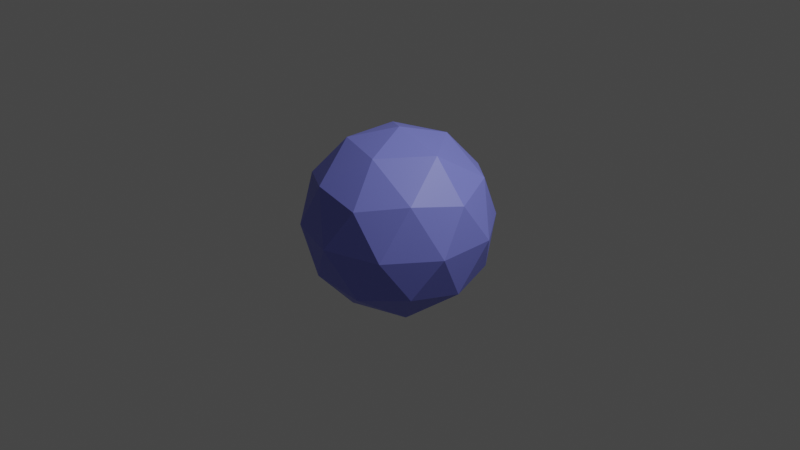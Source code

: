 # Source: sphere_highlight.blend  (saved by Blender 2.80.74; exported with 4.5.12 LTS)
import bpy
from mathutils import Matrix  # noqa: F401  (used for matrix-valued properties, if any)

bpy.ops.wm.read_factory_settings(use_empty=True)
scene = bpy.context.scene
scene.name = 'Scene'

# ---- collections
col_collection = bpy.data.collections.new('Collection'); scene.collection.children.link(col_collection)

# ---- materials (node trees are filled in below, after node groups)
mat_material_001 = bpy.data.materials.new('Material.001')
mat_material_001.use_transparent_shadow = False

# ---- material node trees
mat_material_001.use_nodes = True; mat_material_001.node_tree.nodes.clear()
_N = mat_material_001.node_tree.nodes; _L = mat_material_001.node_tree.links
n0 = _N.new('ShaderNodeOutputMaterial'); n0.name = 'Material Output'; n0.location = (300, 300)
n1 = _N.new('ShaderNodeBsdfPrincipled'); n1.name = 'Principled BSDF'; n1.location = (10, 300)
n1.distribution = 'GGX'
n1.subsurface_method = 'BURLEY'
n1.inputs[0].default_value = (0.217, 0.2394, 0.8, 1.0)
n1.inputs[3].default_value = 1.45
n1.inputs[27].default_value = (0.0, 0.0, 0.0, 1.0)
n1.inputs[28].default_value = 1.0
_L.new(n1.outputs[0], n0.inputs[0])
n0.is_active_output = True

# ---- world
world_world = bpy.data.worlds.new('World'); scene.world = world_world
world_world.use_nodes = True; world_world.node_tree.nodes.clear()
_N = world_world.node_tree.nodes; _L = world_world.node_tree.links
n0 = _N.new('ShaderNodeOutputWorld'); n0.name = 'World Output'; n0.location = (300, 300)
n1 = _N.new('ShaderNodeBackground'); n1.name = 'Background'; n1.location = (10, 300)
n1.inputs[0].default_value = (0.05088, 0.05088, 0.05088, 1.0)
_L.new(n1.outputs[0], n0.inputs[0])
n0.is_active_output = True
world_world.color = (0.05088, 0.05088, 0.05088)
world_world.use_sun_shadow = False
world_world.sun_shadow_jitter_overblur = 0.0

# ---- cameras
cam_camera = bpy.data.cameras.new('Camera')
cam_camera.clip_end = 100.0
cam_camera.ortho_scale = 7.314

# ---- lights
light_light = bpy.data.lights.new('Light', 'POINT')
light_light.transmission_factor = 0.0
light_light.energy = 1000.0
light_light.shadow_soft_size = 0.1
light_light.shadow_maximum_resolution = 0.006
light_light.use_absolute_resolution = True

# ---- meshes
me_icosphere = bpy.data.meshes.new('Icosphere')
me_icosphere.from_pydata([(0.0, 0.0, -1.0), (0.7236, -0.5257, -0.4472), (-0.2764, -0.8506, -0.4472), (-0.8944, 0.0, -0.4472), (-0.2764, 0.8506, -0.4472), (0.7236, 0.5257, -0.4472), (0.2764, -0.8506, 0.4472), (-0.7236, -0.5257, 0.4472), (-0.7236, 0.5257, 0.4472), (0.2764, 0.8506, 0.4472), (0.8944, 0.0, 0.4472), (0.0, 0.0, 1.0), (-0.1625, -0.5, -0.8507), (0.4253, -0.309, -0.8507), (0.2629, -0.809, -0.5257), (0.8506, 0.0, -0.5257), (0.4253, 0.309, -0.8507), (-0.5257, 0.0, -0.8507), (-0.6882, -0.5, -0.5257), (-0.1625, 0.5, -0.8507), (-0.6882, 0.5, -0.5257), (0.2629, 0.809, -0.5257), (0.9511, -0.309, 0.0), (0.9511, 0.309, 0.0), (0.0, -1.0, 0.0), (0.5878, -0.809, 0.0), (-0.9511, -0.309, 0.0), (-0.5878, -0.809, 0.0), (-0.5878, 0.809, 0.0), (-0.9511, 0.309, 0.0), (0.5878, 0.809, 0.0), (0.0, 1.0, 0.0), (0.6882, -0.5, 0.5257), (-0.2629, -0.809, 0.5257), (-0.8506, 0.0, 0.5257), (-0.2629, 0.809, 0.5257), (0.6882, 0.5, 0.5257), (0.1625, -0.5, 0.8507), (0.5257, 0.0, 0.8507), (-0.4253, -0.309, 0.8507), (-0.4253, 0.309, 0.8507), (0.1625, 0.5, 0.8507)], [], [(0, 13, 12), (1, 13, 15), (0, 12, 17), (0, 17, 19), (0, 19, 16), (1, 15, 22), (2, 14, 24), (3, 18, 26), (4, 20, 28), (5, 21, 30), (1, 22, 25), (2, 24, 27), (3, 26, 29), (4, 28, 31), (5, 30, 23), (6, 32, 37), (7, 33, 39), (8, 34, 40), (9, 35, 41), (10, 36, 38), (38, 41, 11), (38, 36, 41), (36, 9, 41), (41, 40, 11), (41, 35, 40), (35, 8, 40), (40, 39, 11), (40, 34, 39), (34, 7, 39), (39, 37, 11), (39, 33, 37), (33, 6, 37), (37, 38, 11), (37, 32, 38), (32, 10, 38), (23, 36, 10), (23, 30, 36), (30, 9, 36), (31, 35, 9), (31, 28, 35), (28, 8, 35), (29, 34, 8), (29, 26, 34), (26, 7, 34), (27, 33, 7), (27, 24, 33), (24, 6, 33), (25, 32, 6), (25, 22, 32), (22, 10, 32), (30, 31, 9), (30, 21, 31), (21, 4, 31), (28, 29, 8), (28, 20, 29), (20, 3, 29), (26, 27, 7), (26, 18, 27), (18, 2, 27), (24, 25, 6), (24, 14, 25), (14, 1, 25), (22, 23, 10), (22, 15, 23), (15, 5, 23), (16, 21, 5), (16, 19, 21), (19, 4, 21), (19, 20, 4), (19, 17, 20), (17, 3, 20), (17, 18, 3), (17, 12, 18), (12, 2, 18), (15, 16, 5), (15, 13, 16), (13, 0, 16), (12, 14, 2), (12, 13, 14), (13, 1, 14)])
_uv = me_icosphere.uv_layers.new(name='UVMap')
_uv.uv.foreach_set('vector', [0.8182, 0.0, 0.7727, 0.07873, 0.8636, 0.07873, 0.7273, 0.1575, 0.6818, 0.07873, 0.6364, 0.1575, 0.09091, 0.0, 0.04545, 0.07873, 0.1364, 0.07873, 0.2727, 0.0, 0.2273, 0.07873, 0.3182, 0.07873, 0.4545, 0.0, 0.4091, 0.07873, 0.5, 0.07873, 0.7273, 0.1575, 0.6364, 0.1575, 0.6818, 0.2362, 0.9091, 0.1575, 0.8182, 0.1575, 0.8636, 0.2362, 0.1818, 0.1575, 0.09091, 0.1575, 0.1364, 0.2362, 0.3636, 0.1575, 0.2727, 0.1575, 0.3182, 0.2362, 0.5455, 0.1575, 0.4545, 0.1575, 0.5, 0.2362, 0.7273, 0.1575, 0.6818, 0.2362, 0.7727, 0.2362, 0.9091, 0.1575, 0.8636, 0.2362, 0.9545, 0.2362, 0.1818, 0.1575, 0.1364, 0.2362, 0.2273, 0.2362, 0.3636, 0.1575, 0.3182, 0.2362, 0.4091, 0.2362, 0.5455, 0.1575, 0.5, 0.2362, 0.5909, 0.2362, 0.8182, 0.3149, 0.7273, 0.3149, 0.7727, 0.3937, 1.0, 0.3149, 0.9091, 0.3149, 0.9545, 0.3937, 0.2727, 0.3149, 0.1818, 0.3149, 0.2273, 0.3937, 0.4545, 0.3149, 0.3636, 0.3149, 0.4091, 0.3937, 0.6364, 0.3149, 0.5455, 0.3149, 0.5909, 0.3937, 0.5909, 0.3937, 0.5, 0.3937, 0.5455, 0.4724, 0.5909, 0.3937, 0.5455, 0.3149, 0.5, 0.3937, 0.5455, 0.3149, 0.4545, 0.3149, 0.5, 0.3937, 0.4091, 0.3937, 0.3182, 0.3937, 0.3636, 0.4724, 0.4091, 0.3937, 0.3636, 0.3149, 0.3182, 0.3937, 0.3636, 0.3149, 0.2727, 0.3149, 0.3182, 0.3937, 0.2273, 0.3937, 0.1364, 0.3937, 0.1818, 0.4724, 0.2273, 0.3937, 0.1818, 0.3149, 0.1364, 0.3937, 0.1818, 0.3149, 0.09091, 0.3149, 0.1364, 0.3937, 0.9545, 0.3937, 0.8636, 0.3937, 0.9091, 0.4724, 0.9545, 0.3937, 0.9091, 0.3149, 0.8636, 0.3937, 0.9091, 0.3149, 0.8182, 0.3149, 0.8636, 0.3937, 0.7727, 0.3937, 0.6818, 0.3937, 0.7273, 0.4724, 0.7727, 0.3937, 0.7273, 0.3149, 0.6818, 0.3937, 0.7273, 0.3149, 0.6364, 0.3149, 0.6818, 0.3937, 0.5909, 0.2362, 0.5455, 0.3149, 0.6364, 0.3149, 0.5909, 0.2362, 0.5, 0.2362, 0.5455, 0.3149, 0.5, 0.2362, 0.4545, 0.3149, 0.5455, 0.3149, 0.4091, 0.2362, 0.3636, 0.3149, 0.4545, 0.3149, 0.4091, 0.2362, 0.3182, 0.2362, 0.3636, 0.3149, 0.3182, 0.2362, 0.2727, 0.3149, 0.3636, 0.3149, 0.2273, 0.2362, 0.1818, 0.3149, 0.2727, 0.3149, 0.2273, 0.2362, 0.1364, 0.2362, 0.1818, 0.3149, 0.1364, 0.2362, 0.09091, 0.3149, 0.1818, 0.3149, 0.9545, 0.2362, 0.9091, 0.3149, 1.0, 0.3149, 0.9545, 0.2362, 0.8636, 0.2362, 0.9091, 0.3149, 0.8636, 0.2362, 0.8182, 0.3149, 0.9091, 0.3149, 0.7727, 0.2362, 0.7273, 0.3149, 0.8182, 0.3149, 0.7727, 0.2362, 0.6818, 0.2362, 0.7273, 0.3149, 0.6818, 0.2362, 0.6364, 0.3149, 0.7273, 0.3149, 0.5, 0.2362, 0.4091, 0.2362, 0.4545, 0.3149, 0.5, 0.2362, 0.4545, 0.1575, 0.4091, 0.2362, 0.4545, 0.1575, 0.3636, 0.1575, 0.4091, 0.2362, 0.3182, 0.2362, 0.2273, 0.2362, 0.2727, 0.3149, 0.3182, 0.2362, 0.2727, 0.1575, 0.2273, 0.2362, 0.2727, 0.1575, 0.1818, 0.1575, 0.2273, 0.2362, 0.1364, 0.2362, 0.04545, 0.2362, 0.09091, 0.3149, 0.1364, 0.2362, 0.09091, 0.1575, 0.04545, 0.2362, 0.09091, 0.1575, 0.0, 0.1575, 0.04545, 0.2362, 0.8636, 0.2362, 0.7727, 0.2362, 0.8182, 0.3149, 0.8636, 0.2362, 0.8182, 0.1575, 0.7727, 0.2362, 0.8182, 0.1575, 0.7273, 0.1575, 0.7727, 0.2362, 0.6818, 0.2362, 0.5909, 0.2362, 0.6364, 0.3149, 0.6818, 0.2362, 0.6364, 0.1575, 0.5909, 0.2362, 0.6364, 0.1575, 0.5455, 0.1575, 0.5909, 0.2362, 0.5, 0.07873, 0.4545, 0.1575, 0.5455, 0.1575, 0.5, 0.07873, 0.4091, 0.07873, 0.4545, 0.1575, 0.4091, 0.07873, 0.3636, 0.1575, 0.4545, 0.1575, 0.3182, 0.07873, 0.2727, 0.1575, 0.3636, 0.1575, 0.3182, 0.07873, 0.2273, 0.07873, 0.2727, 0.1575, 0.2273, 0.07873, 0.1818, 0.1575, 0.2727, 0.1575, 0.1364, 0.07873, 0.09091, 0.1575, 0.1818, 0.1575, 0.1364, 0.07873, 0.04545, 0.07873, 0.09091, 0.1575, 0.04545, 0.07873, 0.0, 0.1575, 0.09091, 0.1575, 0.6364, 0.1575, 0.5909, 0.07873, 0.5455, 0.1575, 0.6364, 0.1575, 0.6818, 0.07873, 0.5909, 0.07873, 0.6818, 0.07873, 0.6364, 0.0, 0.5909, 0.07873, 0.8636, 0.07873, 0.8182, 0.1575, 0.9091, 0.1575, 0.8636, 0.07873, 0.7727, 0.07873, 0.8182, 0.1575, 0.7727, 0.07873, 0.7273, 0.1575, 0.8182, 0.1575])
me_icosphere.materials.append(mat_material_001)
me_icosphere.use_remesh_preserve_volume = False
me_icosphere.use_remesh_preserve_attributes = False
me_icosphere.use_mirror_vertex_groups = False
me_icosphere.update()

# ---- objects
ob_light = bpy.data.objects.new('Light', light_light)
ob_camera = bpy.data.objects.new('Camera', cam_camera)
ob_icosphere = bpy.data.objects.new('Icosphere', me_icosphere)

# ---- transforms, parenting, visibility, modifiers, constraints
ob_light.location = (4.076, 1.005, 5.904)
ob_light.rotation_euler = (0.6503, 0.05522, 1.866)
ob_light.lock_rotations_4d = False
ob_light.empty_display_type = 'ARROWS'
ob_light.color = (0.0, 0.0, 0.0, 0.0)
ob_light.lineart.crease_threshold = 0.0
ob_camera.location = (7.359, -6.926, 4.958)
ob_camera.rotation_euler = (1.109, 0.0, 0.8149)
ob_camera.lock_rotations_4d = False
ob_camera.empty_display_type = 'ARROWS'
ob_camera.color = (0.0, 0.0, 0.0, 0.0)
ob_camera.display_type = 'WIRE'
ob_camera.lineart.crease_threshold = 0.0
ob_icosphere.location = (0.0, 0.0, 0.0)
ob_icosphere.lineart.crease_threshold = 0.0

# ---- collection membership
col_collection.objects.link(ob_light)
col_collection.objects.link(ob_camera)
col_collection.objects.link(ob_icosphere)

# ---- scene / render settings (as saved in the file)
scene.camera = ob_camera
scene.frame_start = 1; scene.frame_end = 250; scene.frame_set(1)
scene.render.engine = 'BLENDER_EEVEE_NEXT'
scene.cycles.use_denoising = False
scene.cycles.samples = 128
scene.cycles.sampling_pattern = 'TABULATED_SOBOL'
scene.cycles.use_adaptive_sampling = False
scene.cycles.use_light_tree = False
scene.view_settings.view_transform = 'Filmic'
bpy.context.view_layer.update()
